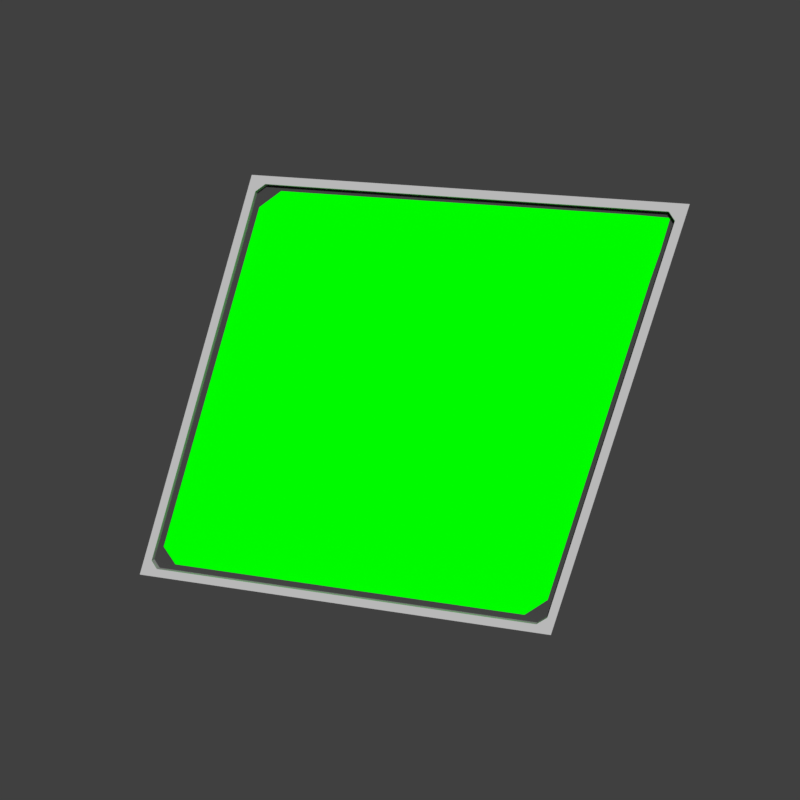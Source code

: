 # Source: wierd_slopeblend.blend  (saved by Blender 2.79.0; exported with 4.5.12 LTS)
import bpy
from mathutils import Matrix  # noqa: F401  (used for matrix-valued properties, if any)

bpy.ops.wm.read_factory_settings(use_empty=True)
scene = bpy.context.scene
scene.name = 'Scene'

# ---- collections
col_collection_1 = bpy.data.collections.new('Collection 1'); scene.collection.children.link(col_collection_1)
col_collection_2 = bpy.data.collections.new('Collection 2'); scene.collection.children.link(col_collection_2)
col_collection_2.hide_render = True
col_collection_2.hide_viewport = True

# ---- materials (node trees are filled in below, after node groups)
mat_glasstexture_outside = bpy.data.materials.new('GlassTexture_Outside')
mat_glasstexture_outside.alpha_threshold = 0.0
mat_glasstexture_outside.use_transparent_shadow = False
mat_glasstexture_outside.diffuse_color = (0.0, 1.0, 0.0, 1.0)
mat_glasstexture_outside.roughness = 0.5
mat_glasstexture_inside = bpy.data.materials.new('GlassTexture_Inside')
mat_glasstexture_inside.alpha_threshold = 0.0
mat_glasstexture_inside.use_transparent_shadow = False
mat_glasstexture_inside.diffuse_color = (1.0, 0.0, 0.0, 1.0)
mat_glasstexture_inside.roughness = 0.5
mat_frame_texture = bpy.data.materials.new('Frame_Texture')
mat_frame_texture.alpha_threshold = 0.0
mat_frame_texture.use_transparent_shadow = False
mat_frame_texture.diffuse_color = (0.5, 0.5, 0.5, 1.0)
mat_frame_texture.roughness = 0.5
mat_bezzel_texture = bpy.data.materials.new('Bezzel_Texture')
mat_bezzel_texture.alpha_threshold = 0.0
mat_bezzel_texture.use_transparent_shadow = False
mat_bezzel_texture.diffuse_color = (0.05422, 0.05422, 0.05422, 1.0)
mat_bezzel_texture.roughness = 0.5

# ---- material node trees

# ---- world
world_world = bpy.data.worlds.new('World'); scene.world = world_world
world_world.color = (0.05088, 0.05088, 0.05088)
world_world.use_sun_shadow = False
world_world.sun_shadow_jitter_overblur = 0.0
world_world.cycles.sampling_method = 'MANUAL'

# ---- meshes
me_untitled_011 = bpy.data.meshes.new('Untitled.011')
me_untitled_011.from_pydata([(1.227, -0.0008991, -1.228), (1.227, 1.229, 1.227), (-1.228, -0.0008995, 1.227), (-1.228, -1.228, -1.228), (1.228, 1.228, 1.228), (-1.227, -0.001701, 1.228), (-1.227, -1.229, -1.227), (1.228, -0.0017, -1.227)], [], [(4, 5, 6, 7), (1, 0, 3, 2), (1, 2, 5, 4), (0, 1, 4, 7)])
me_untitled_011.polygons.foreach_set('use_smooth', [True] * 4)
me_untitled_011.polygons.foreach_set('material_index', [0, 1, 1, 1])
_k = set([(0, 1), (1, 2), (1, 4), (4, 5), (4, 7)])
me_untitled_011.attributes.new('sharp_edge', 'BOOLEAN', 'EDGE').data.foreach_set('value', [ (min(e.vertices), max(e.vertices)) in _k for e in me_untitled_011.edges])
_uv = me_untitled_011.uv_layers.new(name='map1')
_uv.uv.foreach_set('vector', [0.75, 0.5, 0.5, 0.5, 0.25, 0.0, 0.5, 0.0, 0.75, 0.5, 0.5, 0.0, 0.25, 0.0, 0.5, 0.5, 0.75, 0.5, 0.5, 0.5, 0.5, 0.5, 0.75, 0.5, 0.5, 0.0, 0.75, 0.5, 0.75, 0.5, 0.5, 0.0])
me_untitled_011.materials.append(mat_glasstexture_outside)
me_untitled_011.materials.append(mat_glasstexture_inside)
me_untitled_011.use_remesh_preserve_volume = False
me_untitled_011.use_remesh_preserve_attributes = False
me_untitled_011.use_mirror_vertex_groups = False
me_untitled_011.update()
me_untitled_011.normals_split_custom_set([tuple(v) for v in zip(*[iter([0.4085, -0.8162, 0.4085, 0.4085, -0.8162, 0.4085, 0.4085, -0.8162, 0.4085, 0.4085, -0.8162, 0.4085, -0.4085, 0.8162, -0.4085, -0.4085, 0.8162, -0.4085, -0.4085, 0.8162, -0.4085, -0.4085, 0.8162, -0.4085, -0.1832, 0.3657, 0.9125, -0.1832, 0.3657, 0.9125, -0.1832, 0.3657, 0.9125, -0.1832, 0.3657, 0.9125, 0.913, 0.3648, -0.1828, 0.913, 0.3648, -0.1828, 0.913, 0.3648, -0.1828, 0.913, 0.3648, -0.1828])] * 3)])
me_untitled_010 = bpy.data.meshes.new('Untitled.010')
me_untitled_010.from_pydata([(1.23, 0.04083, -1.27), (1.23, 1.291, 1.23), (-1.27, 0.04082, 1.23), (-1.27, -1.209, -1.27), (-1.22, 0.06582, 1.23), (-1.22, -1.184, -1.27), (1.181, 1.266, 1.23), (1.181, 0.01632, -1.27), (1.23, 0.06582, -1.22), (1.181, 0.04132, -1.22), (-1.22, -1.159, -1.22), (-1.27, -1.184, -1.22), (1.23, 1.266, 1.181), (1.181, 1.242, 1.181), (-1.22, 0.04132, 1.181), (-1.27, 0.01632, 1.181), (-1.172, 0.06533, 1.181), (-1.22, 0.01731, 1.133), (1.134, 1.218, 1.181), (1.181, 1.218, 1.133), (1.181, 0.06485, -1.173), (1.133, 0.01732, -1.22), (-1.22, -1.136, -1.173), (-1.173, -1.136, -1.22), (1.27, -0.01583, -1.18), (1.221, -0.04032, -1.18), (1.221, -0.06532, -1.23), (1.27, -0.04082, -1.23), (-1.18, -1.241, -1.18), (-1.23, -1.266, -1.18), (-1.23, -1.291, -1.23), (-1.18, -1.266, -1.23), (1.173, -0.06433, -1.18), (-1.133, -1.217, -1.18), (1.27, 1.185, 1.221), (1.221, 1.16, 1.221), (1.221, 1.136, 1.173), (1.221, -0.01679, -1.133), (1.174, 1.137, 1.221), (-1.18, -0.04033, 1.221), (-1.23, -0.06533, 1.221), (-1.18, -1.217, -1.133), (-1.18, -0.06434, 1.173), (1.27, 1.209, 1.27), (1.221, 1.185, 1.27), (-1.18, -0.01583, 1.27), (-1.132, -0.01632, 1.221), (-1.23, -0.04083, 1.27), (-1.25, -1.25, -1.25)], [], [(24, 25, 26, 27), (28, 29, 30, 31), (25, 32, 33, 28, 31, 26), (34, 35, 36, 37, 25, 24), (35, 38, 36), (39, 40, 29, 28, 41, 42), (43, 44, 35, 34), (44, 45, 39, 46, 38, 35), (45, 47, 40, 39), (42, 46, 39), (37, 32, 25), (33, 41, 28), (8, 0, 7, 9), (10, 5, 3, 11), (9, 7, 5, 10, 23, 21), (12, 8, 9, 20, 19, 13), (13, 19, 18), (14, 17, 22, 10, 11, 15), (1, 12, 13, 6), (6, 13, 18, 16, 14, 4), (4, 14, 15, 2), (17, 14, 16), (20, 9, 21), (23, 10, 22), (7, 0, 27, 26), (0, 8, 24, 27), (11, 3, 48, 30, 29), (3, 5, 31, 30, 48), (21, 23, 33, 32), (5, 7, 26, 31), (19, 20, 37, 36), (8, 12, 34, 24), (18, 19, 36, 38), (15, 11, 29, 40), (22, 17, 42, 41), (1, 6, 44, 43), (12, 1, 43, 34), (6, 4, 45, 44), (16, 18, 38, 46), (4, 2, 47, 45), (2, 15, 40, 47), (17, 16, 46, 42), (20, 21, 32, 37), (23, 22, 41, 33)])
me_untitled_010.polygons.foreach_set('use_smooth', [True] * 44)
_k = set([(0, 7), (0, 8), (0, 27), (1, 6), (1, 12), (1, 43), (2, 4), (2, 15), (2, 47), (3, 5), (3, 11), (3, 48), (4, 6), (5, 7), (8, 12), (11, 15), (16, 17), (16, 18), (16, 46), (17, 22), (17, 42), (18, 19), (18, 38), (19, 20), (19, 36), (20, 21), (20, 37), (21, 23), (21, 32), (22, 23), (22, 41), (23, 33), (24, 27), (24, 34), (26, 27), (26, 31), (29, 30), (29, 40), (30, 31), (30, 48), (32, 33), (32, 37), (33, 41), (34, 43), (36, 37), (36, 38), (38, 46), (40, 47), (41, 42), (42, 46), (43, 44), (44, 45), (45, 47)])
me_untitled_010.attributes.new('sharp_edge', 'BOOLEAN', 'EDGE').data.foreach_set('value', [ (min(e.vertices), max(e.vertices)) in _k for e in me_untitled_010.edges])
_uv = me_untitled_010.uv_layers.new(name='map1')
_uv.uv.foreach_set('vector', [0.505, 0.01, 0.5001, 0.01, 0.4951, 0.0, 0.5, 0.0, 0.26, 0.01, 0.255, 0.01, 0.25, 0.0, 0.255, 0.0, 0.5001, 0.01, 0.4953, 0.01, 0.2647, 0.01, 0.26, 0.01, 0.255, 0.0, 0.4951, 0.0, 0.7451, 0.4902, 0.7402, 0.4902, 0.7354, 0.4806, 0.5048, 0.01941, 0.5001, 0.01, 0.505, 0.01, 0.7402, 0.4902, 0.7355, 0.4902, 0.7354, 0.4806, 0.5001, 0.4902, 0.4951, 0.4902, 0.255, 0.01, 0.26, 0.01, 0.2647, 0.01941, 0.4953, 0.4806, 0.75, 0.5, 0.7451, 0.5, 0.7402, 0.4902, 0.7451, 0.4902, 0.7451, 0.5, 0.505, 0.5, 0.5001, 0.4902, 0.5049, 0.4902, 0.7355, 0.4902, 0.7402, 0.4902, 0.505, 0.5, 0.5, 0.5, 0.4951, 0.4902, 0.5001, 0.4902, 0.4953, 0.4806, 0.5049, 0.4902, 0.5001, 0.4902, 0.5048, 0.01941, 0.4953, 0.01, 0.5001, 0.01, 0.2647, 0.01, 0.2647, 0.01941, 0.26, 0.01, 0.505, 0.01, 0.5, 0.0, 0.4951, 0.0, 0.5001, 0.01, 0.26, 0.01, 0.255, 0.0, 0.25, 0.0, 0.255, 0.01, 0.5001, 0.01, 0.4951, 0.0, 0.255, 0.0, 0.26, 0.01, 0.2647, 0.01, 0.4953, 0.01, 0.7451, 0.4902, 0.505, 0.01, 0.5001, 0.01, 0.5048, 0.01941, 0.7354, 0.4806, 0.7402, 0.4902, 0.7402, 0.4902, 0.7354, 0.4806, 0.7355, 0.4902, 0.5001, 0.4902, 0.4953, 0.4806, 0.2647, 0.01941, 0.26, 0.01, 0.255, 0.01, 0.4951, 0.4902, 0.75, 0.5, 0.7451, 0.4902, 0.7402, 0.4902, 0.7451, 0.5, 0.7451, 0.5, 0.7402, 0.4902, 0.7355, 0.4902, 0.5049, 0.4902, 0.5001, 0.4902, 0.505, 0.5, 0.505, 0.5, 0.5001, 0.4902, 0.4951, 0.4902, 0.5, 0.5, 0.4953, 0.4806, 0.5001, 0.4902, 0.5049, 0.4902, 0.5048, 0.01941, 0.5001, 0.01, 0.4953, 0.01, 0.2647, 0.01, 0.26, 0.01, 0.2647, 0.01941, 0.4951, 0.0, 0.5, 0.0, 0.5, 0.0, 0.4951, 0.0, 0.5, 0.0, 0.505, 0.01, 0.505, 0.01, 0.5, 0.0, 0.255, 0.01, 0.25, 0.0, 0.25, 0.0, 0.25, 0.0, 0.255, 0.01, 0.25, 0.0, 0.255, 0.0, 0.255, 0.0, 0.25, 0.0, 0.25, 0.0, 0.4953, 0.01, 0.2647, 0.01, 0.2647, 0.01, 0.4953, 0.01, 0.255, 0.0, 0.4951, 0.0, 0.4951, 0.0, 0.255, 0.0, 0.7354, 0.4806, 0.5048, 0.01941, 0.5048, 0.01941, 0.7354, 0.4806, 0.505, 0.01, 0.7451, 0.4902, 0.7451, 0.4902, 0.505, 0.01, 0.7355, 0.4902, 0.7354, 0.4806, 0.7354, 0.4806, 0.7355, 0.4902, 0.4951, 0.4902, 0.255, 0.01, 0.255, 0.01, 0.4951, 0.4902, 0.2647, 0.01941, 0.4953, 0.4806, 0.4953, 0.4806, 0.2647, 0.01941, 0.75, 0.5, 0.7451, 0.5, 0.7451, 0.5, 0.75, 0.5, 0.7451, 0.4902, 0.75, 0.5, 0.75, 0.5, 0.7451, 0.4902, 0.7451, 0.5, 0.505, 0.5, 0.505, 0.5, 0.7451, 0.5, 0.5049, 0.4902, 0.7355, 0.4902, 0.7355, 0.4902, 0.5049, 0.4902, 0.505, 0.5, 0.5, 0.5, 0.5, 0.5, 0.505, 0.5, 0.5, 0.5, 0.4951, 0.4902, 0.4951, 0.4902, 0.5, 0.5, 0.4953, 0.4806, 0.5049, 0.4902, 0.5049, 0.4902, 0.4953, 0.4806, 0.5048, 0.01941, 0.4953, 0.01, 0.4953, 0.01, 0.5048, 0.01941, 0.2647, 0.01, 0.2647, 0.01941, 0.2647, 0.01941, 0.2647, 0.01])
me_untitled_010.materials.append(mat_frame_texture)
me_untitled_010.use_remesh_preserve_volume = False
me_untitled_010.use_remesh_preserve_attributes = False
me_untitled_010.use_mirror_vertex_groups = False
me_untitled_010.update()
me_untitled_010.normals_split_custom_set([tuple(v) for v in zip(*[iter([0.4082, -0.8165, 0.4083, 0.4082, -0.8165, 0.4083, 0.4082, -0.8165, 0.4083, 0.4082, -0.8165, 0.4083, 0.4082, -0.8165, 0.4082, 0.4082, -0.8165, 0.4082, 0.4082, -0.8165, 0.4082, 0.4082, -0.8165, 0.4082, 0.4082, -0.8165, 0.4083, 0.4082, -0.8165, 0.4082, 0.4082, -0.8165, 0.4082, 0.4082, -0.8165, 0.4082, 0.4082, -0.8165, 0.4082, 0.4082, -0.8165, 0.4083, 0.4082, -0.8165, 0.4083, 0.4082, -0.8165, 0.4082, 0.4082, -0.8165, 0.4083, 0.4082, -0.8165, 0.4083, 0.4082, -0.8165, 0.4083, 0.4082, -0.8165, 0.4083, 0.4082, -0.8165, 0.4082, 0.4083, -0.8165, 0.4082, 0.4082, -0.8165, 0.4083, 0.4082, -0.8165, 0.4082, 0.4082, -0.8165, 0.4082, 0.4082, -0.8165, 0.4082, 0.4082, -0.8165, 0.4082, 0.4082, -0.8165, 0.4082, 0.4082, -0.8165, 0.4083, 0.4082, -0.8165, 0.4083, 0.4082, -0.8165, 0.4082, 0.4082, -0.8165, 0.4082, 0.4082, -0.8165, 0.4083, 0.4082, -0.8165, 0.4082, 0.4083, -0.8165, 0.4082, 0.4082, -0.8165, 0.4082, 0.4083, -0.8165, 0.4082, 0.4083, -0.8165, 0.4082, 0.4082, -0.8165, 0.4082, 0.4083, -0.8165, 0.4082, 0.4083, -0.8165, 0.4082, 0.4082, -0.8165, 0.4082, 0.4082, -0.8165, 0.4082, 0.4082, -0.8165, 0.4083, 0.4083, -0.8165, 0.4082, 0.4082, -0.8165, 0.4082, 0.4082, -0.8165, 0.4083, 0.4082, -0.8165, 0.4082, 0.4082, -0.8165, 0.4083, 0.4082, -0.8165, 0.4082, 0.4082, -0.8165, 0.4082, 0.4082, -0.8165, 0.4082, -0.4082, 0.8165, -0.4082, -0.4082, 0.8165, -0.4082, -0.4083, 0.8165, -0.4082, -0.4082, 0.8165, -0.4082, -0.4082, 0.8165, -0.4082, -0.4082, 0.8165, -0.4082, -0.4082, 0.8165, -0.4082, -0.4082, 0.8165, -0.4082, -0.4082, 0.8165, -0.4082, -0.4083, 0.8165, -0.4082, -0.4082, 0.8165, -0.4082, -0.4082, 0.8165, -0.4082, -0.4082, 0.8165, -0.4082, -0.4083, 0.8165, -0.4082, -0.4082, 0.8165, -0.4082, -0.4082, 0.8165, -0.4082, -0.4082, 0.8165, -0.4082, -0.4082, 0.8165, -0.4083, -0.4082, 0.8165, -0.4083, -0.4082, 0.8165, -0.4082, -0.4082, 0.8165, -0.4082, -0.4082, 0.8165, -0.4083, -0.4083, 0.8165, -0.4082, -0.4082, 0.8165, -0.4082, -0.4082, 0.8165, -0.4082, -0.4082, 0.8165, -0.4082, -0.4082, 0.8165, -0.4082, -0.4082, 0.8165, -0.4082, -0.4082, 0.8165, -0.4082, -0.4083, 0.8165, -0.4082, -0.4082, 0.8165, -0.4082, -0.4082, 0.8165, -0.4082, -0.4083, 0.8165, -0.4082, -0.4083, 0.8165, -0.4082, -0.4082, 0.8165, -0.4082, -0.4083, 0.8165, -0.4082, -0.4083, 0.8165, -0.4082, -0.4082, 0.8165, -0.4082, -0.4083, 0.8165, -0.4082, -0.4083, 0.8165, -0.4082, -0.4082, 0.8165, -0.4082, -0.4082, 0.8165, -0.4082, -0.4082, 0.8165, -0.4082, -0.4082, 0.8165, -0.4082, -0.4082, 0.8165, -0.4082, -0.4083, 0.8165, -0.4082, -0.4082, 0.8165, -0.4083, -0.4082, 0.8165, -0.4082, -0.4083, 0.8165, -0.4082, -0.4082, 0.8165, -0.4082, -0.4082, 0.8165, -0.4082, -0.4082, 0.8165, -0.4082, 0.1826, -0.3651, -0.9129, 0.1826, -0.3652, -0.9129, 0.1826, -0.3652, -0.9129, 0.1826, -0.3651, -0.9129, 0.9129, 0.3652, -0.1825, 0.9129, 0.3652, -0.1825, 0.9129, 0.3652, -0.1825, 0.9129, 0.3652, -0.1825, -0.9129, -0.3652, 0.1826, -0.9129, -0.3651, 0.1826, -0.9129, -0.3651, 0.1826, -0.9129, -0.3651, 0.1826, -0.9129, -0.3652, 0.1826, 0.1826, -0.3651, -0.9129, 0.1826, -0.3651, -0.9129, 0.1826, -0.3651, -0.9129, 0.1826, -0.3651, -0.9129, 0.1826, -0.3651, -0.9129, -0.1826, 0.3651, 0.9129, -0.1826, 0.3651, 0.9129, -0.1826, 0.3651, 0.9129, -0.1826, 0.3651, 0.9129, 0.1826, -0.3651, -0.9129, 0.1826, -0.3651, -0.9129, 0.1826, -0.3651, -0.9129, 0.1826, -0.3651, -0.9129, -0.9129, -0.3651, 0.1826, -0.9129, -0.3651, 0.1826, -0.9129, -0.3651, 0.1826, -0.9129, -0.3651, 0.1826, 0.9129, 0.3652, -0.1825, 0.9129, 0.3652, -0.1826, 0.9129, 0.3652, -0.1826, 0.9129, 0.3652, -0.1825, -0.5861, -0.5773, -0.5685, -0.5861, -0.5773, -0.5685, -0.5861, -0.5773, -0.5685, -0.5861, -0.5773, -0.5685, -0.9129, -0.3652, 0.1825, -0.9129, -0.3652, 0.1826, -0.9129, -0.3652, 0.1826, -0.9129, -0.3652, 0.1825, 0.9129, 0.3652, -0.1826, 0.9129, 0.3652, -0.1826, 0.9129, 0.3652, -0.1826, 0.9129, 0.3652, -0.1826, -0.1826, 0.3651, 0.9129, -0.1826, 0.3651, 0.9129, -0.1826, 0.3651, 0.9129, -0.1826, 0.3651, 0.9129, 0.9129, 0.3652, -0.1826, 0.9129, 0.3652, -0.1826, 0.9129, 0.3652, -0.1826, 0.9129, 0.3652, -0.1826, -0.1826, 0.3651, 0.9129, -0.1826, 0.3651, 0.9129, -0.1826, 0.3651, 0.9129, -0.1826, 0.3651, 0.9129, 0.1826, -0.3651, -0.9129, 0.1826, -0.3651, -0.9129, 0.1826, -0.3651, -0.9129, 0.1826, -0.3651, -0.9129, -0.1826, 0.3651, 0.9129, -0.1826, 0.3651, 0.9129, -0.1826, 0.3651, 0.9129, -0.1826, 0.3651, 0.9129, -0.9129, -0.3652, 0.1825, -0.9129, -0.3652, 0.1825, -0.9129, -0.3652, 0.1825, -0.9129, -0.3652, 0.1825, 0.7071, -4.479e-06, -0.7071, 0.7071, -4.479e-06, -0.7071, 0.7071, -4.479e-06, -0.7071, 0.7071, -4.479e-06, -0.7071, -0.7024, 0.004738, 0.7118, -0.7024, 0.004738, 0.7118, -0.7024, 0.004738, 0.7118, -0.7024, 0.004738, 0.7118, 0.5773, 0.5774, 0.5774, 0.5773, 0.5774, 0.5774, 0.5773, 0.5774, 0.5774, 0.5773, 0.5774, 0.5774])] * 3)])
me_untitled_009 = bpy.data.meshes.new('Untitled.009')
me_untitled_009.from_pydata([(1.226, 0.002654, -1.229), (1.226, 1.229, 1.226), (-1.229, 0.002654, 1.226), (-1.229, -1.225, -1.229), (-1.118, 0.05789, 1.226), (-1.118, -1.17, -1.229), (1.121, 1.177, 1.226), (1.121, -0.0501, -1.229), (1.226, 0.05789, -1.118), (1.17, 0.005052, -1.167), (-1.166, -1.165, -1.166), (-1.229, -1.17, -1.118), (1.226, 1.177, 1.121), (1.169, 1.175, 1.169), (-1.167, 0.005173, 1.17), (-1.229, -0.0501, 1.121), (-1.062, 0.05788, 1.17), (-1.167, -0.04735, 1.065), (-1.166, -1.115, -1.066), (-1.061, -1.112, -1.166), (1.07, -0.04517, -1.167), (1.17, 0.05767, -1.062), (1.069, 1.125, 1.169), (1.169, 1.125, 1.069), (1.229, 0.05388, -1.116), (1.172, 0.001032, -1.165), (1.123, -0.05411, -1.226), (1.229, -0.001354, -1.226), (-1.164, -1.169, -1.164), (-1.226, -1.174, -1.116), (-1.226, -1.229, -1.226), (-1.116, -1.174, -1.226), (1.072, -0.04931, -1.165), (-1.059, -1.116, -1.164), (1.229, 1.173, 1.123), (1.171, 1.171, 1.171), (1.171, 1.121, 1.071), (1.172, 0.05371, -1.06), (1.071, 1.121, 1.171), (-1.165, 0.001265, 1.172), (-1.226, -0.05411, 1.123), (-1.164, -1.119, -1.064), (-1.165, -0.05137, 1.067), (1.229, 1.225, 1.229), (1.123, 1.173, 1.229), (-1.116, 0.05388, 1.229), (-1.06, 0.05395, 1.172), (-1.226, -0.001354, 1.229), (-1.227, -1.227, -1.228)], [], [(24, 25, 26, 27), (28, 29, 30, 31), (25, 32, 33, 28, 31, 26), (34, 35, 36, 37, 25, 24), (35, 38, 36), (39, 40, 29, 28, 41, 42), (43, 44, 35, 34), (44, 45, 39, 46, 38, 35), (45, 47, 40, 39), (42, 46, 39), (33, 41, 28), (37, 32, 25), (8, 0, 7, 9), (10, 5, 3, 11), (9, 7, 5, 10, 19, 20), (12, 8, 9, 21, 23, 13), (13, 23, 22), (14, 17, 18, 10, 11, 15), (1, 12, 13, 6), (6, 13, 22, 16, 14, 4), (4, 14, 15, 2), (17, 14, 16), (19, 10, 18), (21, 9, 20), (7, 0, 27, 26), (0, 8, 24, 27), (11, 3, 48, 30, 29), (3, 5, 31, 30, 48), (20, 19, 33, 32), (5, 7, 26, 31), (23, 21, 37, 36), (8, 12, 34, 24), (22, 23, 36, 38), (15, 11, 29, 40), (18, 17, 42, 41), (1, 6, 44, 43), (12, 1, 43, 34), (6, 4, 45, 44), (16, 22, 38, 46), (4, 2, 47, 45), (2, 15, 40, 47), (17, 16, 46, 42), (19, 18, 41, 33), (21, 20, 32, 37)])
me_untitled_009.polygons.foreach_set('use_smooth', [True] * 44)
_k = set([(0, 7), (0, 8), (0, 27), (1, 6), (1, 12), (1, 43), (2, 4), (2, 15), (2, 47), (3, 5), (3, 11), (3, 48), (4, 6), (5, 7), (8, 12), (11, 15), (16, 17), (16, 22), (16, 46), (17, 18), (17, 42), (18, 19), (18, 41), (19, 20), (19, 33), (20, 21), (20, 32), (21, 23), (21, 37), (22, 23), (22, 38), (23, 36), (24, 27), (24, 34), (26, 27), (26, 31), (29, 30), (29, 40), (30, 31), (30, 48), (32, 33), (32, 37), (33, 41), (34, 43), (36, 37), (36, 38), (38, 46), (40, 47), (41, 42), (42, 46), (43, 44), (44, 45), (45, 47)])
me_untitled_009.attributes.new('sharp_edge', 'BOOLEAN', 'EDGE').data.foreach_set('value', [ (min(e.vertices), max(e.vertices)) in _k for e in me_untitled_009.edges])
_uv = me_untitled_009.uv_layers.new(name='map1')
_uv.uv.foreach_set('vector', [0.5113, 0.0225, 0.5005, 0.0225, 0.4893, 0.0, 0.5, 0.0, 0.2725, 0.0225, 0.2613, 0.0225, 0.25, 0.0, 0.2613, 0.0, 0.5005, 0.0225, 0.4907, 0.0225, 0.2828, 0.0225, 0.2725, 0.0225, 0.2613, 0.0, 0.4893, 0.0, 0.7393, 0.4785, 0.7285, 0.4785, 0.7187, 0.4589, 0.5108, 0.04302, 0.5005, 0.0225, 0.5113, 0.0225, 0.7285, 0.4785, 0.7187, 0.4785, 0.7187, 0.4589, 0.5005, 0.4785, 0.4893, 0.4785, 0.2613, 0.0225, 0.2725, 0.0225, 0.2823, 0.0421, 0.4902, 0.458, 0.75, 0.5, 0.7393, 0.5, 0.7285, 0.4785, 0.7393, 0.4785, 0.7393, 0.5, 0.5113, 0.5, 0.5005, 0.4785, 0.5108, 0.4785, 0.7187, 0.4785, 0.7285, 0.4785, 0.5113, 0.5, 0.5, 0.5, 0.4893, 0.4785, 0.5005, 0.4785, 0.4902, 0.458, 0.5108, 0.4785, 0.5005, 0.4785, 0.2828, 0.0225, 0.2823, 0.0421, 0.2725, 0.0225, 0.5108, 0.04302, 0.4907, 0.0225, 0.5005, 0.0225, 0.5113, 0.0225, 0.5, 0.0, 0.4893, 0.0, 0.5005, 0.0225, 0.2725, 0.0225, 0.2613, 0.0, 0.25, 0.0, 0.2613, 0.0225, 0.5005, 0.0225, 0.4893, 0.0, 0.2613, 0.0, 0.2725, 0.0225, 0.2828, 0.0225, 0.4907, 0.0225, 0.7393, 0.4785, 0.5113, 0.0225, 0.5005, 0.0225, 0.5108, 0.04302, 0.7187, 0.4589, 0.7285, 0.4785, 0.7285, 0.4785, 0.7187, 0.4589, 0.7187, 0.4785, 0.5005, 0.4785, 0.4902, 0.458, 0.2823, 0.0421, 0.2725, 0.0225, 0.2613, 0.0225, 0.4893, 0.4785, 0.75, 0.5, 0.7393, 0.4785, 0.7285, 0.4785, 0.7393, 0.5, 0.7393, 0.5, 0.7285, 0.4785, 0.7187, 0.4785, 0.5108, 0.4785, 0.5005, 0.4785, 0.5113, 0.5, 0.5113, 0.5, 0.5005, 0.4785, 0.4893, 0.4785, 0.5, 0.5, 0.4902, 0.458, 0.5005, 0.4785, 0.5108, 0.4785, 0.2828, 0.0225, 0.2725, 0.0225, 0.2823, 0.0421, 0.5108, 0.04302, 0.5005, 0.0225, 0.4907, 0.0225, 0.4893, 0.0, 0.5, 0.0, 0.5, 0.0, 0.4893, 0.0, 0.5, 0.0, 0.5113, 0.0225, 0.5113, 0.0225, 0.5, 0.0, 0.2613, 0.0225, 0.25, 0.0, 0.25, 0.0, 0.25, 0.0, 0.2613, 0.0225, 0.25, 0.0, 0.2613, 0.0, 0.2613, 0.0, 0.25, 0.0, 0.25, 0.0, 0.4907, 0.0225, 0.2828, 0.0225, 0.2828, 0.0225, 0.4907, 0.0225, 0.2613, 0.0, 0.4893, 0.0, 0.4893, 0.0, 0.2613, 0.0, 0.7187, 0.4589, 0.5108, 0.04302, 0.5108, 0.04302, 0.7187, 0.4589, 0.5113, 0.0225, 0.7393, 0.4785, 0.7393, 0.4785, 0.5113, 0.0225, 0.7187, 0.4785, 0.7187, 0.4589, 0.7187, 0.4589, 0.7187, 0.4785, 0.4893, 0.4785, 0.2613, 0.0225, 0.2613, 0.0225, 0.4893, 0.4785, 0.2823, 0.0421, 0.4902, 0.458, 0.4902, 0.458, 0.2823, 0.0421, 0.75, 0.5, 0.7393, 0.5, 0.7393, 0.5, 0.75, 0.5, 0.7393, 0.4785, 0.75, 0.5, 0.75, 0.5, 0.7393, 0.4785, 0.7393, 0.5, 0.5113, 0.5, 0.5113, 0.5, 0.7393, 0.5, 0.5108, 0.4785, 0.7187, 0.4785, 0.7187, 0.4785, 0.5108, 0.4785, 0.5113, 0.5, 0.5, 0.5, 0.5, 0.5, 0.5113, 0.5, 0.5, 0.5, 0.4893, 0.4785, 0.4893, 0.4785, 0.5, 0.5, 0.4902, 0.458, 0.5108, 0.4785, 0.5108, 0.4785, 0.4902, 0.458, 0.2828, 0.0225, 0.2823, 0.0421, 0.2823, 0.0421, 0.2828, 0.0225, 0.5108, 0.04302, 0.4907, 0.0225, 0.4907, 0.0225, 0.5108, 0.04302])
me_untitled_009.materials.append(mat_bezzel_texture)
me_untitled_009.use_remesh_preserve_volume = False
me_untitled_009.use_remesh_preserve_attributes = False
me_untitled_009.use_mirror_vertex_groups = False
me_untitled_009.update()
me_untitled_009.normals_split_custom_set([tuple(v) for v in zip(*[iter([0.3951, -0.8215, 0.4112, 0.4043, -0.8211, 0.403, 0.4112, -0.8217, 0.3946, 0.4092, -0.8165, 0.4073, 0.4034, -0.8217, 0.4026, 0.396, -0.8213, 0.4107, 0.3978, -0.8267, 0.3978, 0.411, -0.8219, 0.3945, 0.4043, -0.8211, 0.403, 0.4113, -0.8217, 0.3945, 0.4113, -0.8217, 0.3945, 0.4034, -0.8217, 0.4026, 0.411, -0.8219, 0.3945, 0.4112, -0.8217, 0.3946, 0.3948, -0.8218, 0.4108, 0.4026, -0.8226, 0.4016, 0.3951, -0.8215, 0.4112, 0.395, -0.8215, 0.4112, 0.4043, -0.8211, 0.403, 0.3951, -0.8215, 0.4112, 0.4026, -0.8226, 0.4016, 0.4115, -0.8222, 0.3933, 0.3951, -0.8215, 0.4112, 0.404, -0.821, 0.4033, 0.3962, -0.8211, 0.411, 0.396, -0.8213, 0.4107, 0.4034, -0.8217, 0.4026, 0.3961, -0.8211, 0.411, 0.3961, -0.8211, 0.411, 0.3904, -0.8337, 0.3904, 0.4111, -0.8225, 0.3931, 0.4026, -0.8226, 0.4016, 0.3948, -0.8218, 0.4108, 0.4111, -0.8225, 0.3931, 0.4115, -0.8222, 0.3934, 0.404, -0.821, 0.4033, 0.4115, -0.8222, 0.3933, 0.4115, -0.8222, 0.3933, 0.4026, -0.8226, 0.4016, 0.4115, -0.8222, 0.3934, 0.4092, -0.8165, 0.4072, 0.3962, -0.8211, 0.411, 0.404, -0.821, 0.4033, 0.3961, -0.8211, 0.411, 0.4115, -0.8222, 0.3933, 0.404, -0.821, 0.4033, 0.4113, -0.8217, 0.3945, 0.3961, -0.8211, 0.411, 0.4034, -0.8217, 0.4026, 0.395, -0.8215, 0.4112, 0.4113, -0.8217, 0.3945, 0.4043, -0.8211, 0.403, -0.3951, 0.8215, -0.4112, -0.4092, 0.8165, -0.4073, -0.4112, 0.8217, -0.3946, -0.4043, 0.8211, -0.403, -0.4034, 0.8217, -0.4026, -0.4109, 0.8219, -0.3945, -0.3978, 0.8267, -0.3978, -0.3961, 0.8213, -0.4107, -0.4043, 0.8211, -0.403, -0.4112, 0.8217, -0.3946, -0.4109, 0.8219, -0.3945, -0.4034, 0.8217, -0.4026, -0.4112, 0.8217, -0.3946, -0.4112, 0.8217, -0.3946, -0.3948, 0.8218, -0.4108, -0.3951, 0.8215, -0.4112, -0.4043, 0.8211, -0.403, -0.395, 0.8215, -0.4112, -0.3951, 0.8215, -0.4112, -0.4026, 0.8226, -0.4016, -0.4026, 0.8226, -0.4016, -0.3951, 0.8215, -0.4112, -0.4115, 0.8222, -0.3934, -0.404, 0.8211, -0.4033, -0.3962, 0.8211, -0.411, -0.3962, 0.8211, -0.411, -0.4034, 0.8217, -0.4026, -0.3961, 0.8213, -0.4107, -0.3963, 0.821, -0.4109, -0.3904, 0.8337, -0.3904, -0.3948, 0.8218, -0.4108, -0.4026, 0.8226, -0.4016, -0.4111, 0.8225, -0.3931, -0.4111, 0.8225, -0.3931, -0.4026, 0.8226, -0.4016, -0.4115, 0.8222, -0.3934, -0.4115, 0.8222, -0.3933, -0.404, 0.8211, -0.4033, -0.4115, 0.8222, -0.3934, -0.4115, 0.8222, -0.3934, -0.404, 0.8211, -0.4033, -0.3963, 0.821, -0.4109, -0.4092, 0.8165, -0.4073, -0.3962, 0.8211, -0.411, -0.404, 0.8211, -0.4033, -0.4115, 0.8222, -0.3933, -0.4112, 0.8217, -0.3946, -0.4034, 0.8217, -0.4026, -0.3962, 0.8211, -0.411, -0.395, 0.8215, -0.4112, -0.4043, 0.8211, -0.403, -0.4112, 0.8217, -0.3946, 0.1825, -0.3651, -0.9129, 0.1825, -0.3651, -0.9129, 0.1825, -0.3651, -0.9129, 0.1825, -0.3651, -0.9129, 0.9127, 0.3655, -0.1827, 0.9127, 0.3655, -0.1828, 0.9127, 0.3655, -0.1828, 0.9127, 0.3655, -0.1827, -0.9127, -0.3655, 0.1828, -0.9127, -0.3655, 0.1828, -0.9127, -0.3655, 0.1828, -0.9127, -0.3655, 0.1828, -0.9127, -0.3655, 0.1828, 0.1826, -0.3651, -0.9129, 0.1826, -0.3651, -0.9129, 0.1826, -0.3651, -0.9129, 0.1826, -0.3651, -0.9129, 0.1826, -0.3651, -0.9129, -0.1837, 0.3674, 0.9118, -0.1837, 0.3674, 0.9118, -0.1837, 0.3674, 0.9118, -0.1837, 0.3674, 0.9118, 0.1826, -0.3651, -0.9129, 0.1825, -0.3651, -0.9129, 0.1825, -0.3651, -0.9129, 0.1826, -0.3651, -0.9129, -0.8995, -0.3907, 0.1954, -0.8995, -0.3907, 0.1954, -0.8995, -0.3907, 0.1954, -0.8995, -0.3907, 0.1954, 0.9127, 0.3655, -0.1828, 0.9127, 0.3656, -0.1826, 0.9127, 0.3656, -0.1826, 0.9127, 0.3655, -0.1828, -0.5643, -0.6023, -0.5646, -0.5643, -0.6023, -0.5646, -0.5643, -0.6023, -0.5646, -0.5643, -0.6023, -0.5646, -0.9127, -0.3655, 0.1828, -0.9127, -0.3655, 0.1828, -0.9127, -0.3655, 0.1828, -0.9127, -0.3655, 0.1828, 0.9192, 0.3521, -0.1761, 0.9192, 0.3521, -0.1761, 0.9192, 0.3521, -0.1761, 0.9192, 0.3521, -0.1761, -0.1789, 0.3669, 0.9129, -0.1824, 0.3652, 0.9129, -0.1823, 0.3652, 0.9129, -0.1789, 0.3669, 0.9129, 0.9127, 0.3656, -0.1826, 0.9127, 0.3673, -0.1791, 0.9127, 0.3673, -0.1791, 0.9127, 0.3656, -0.1826, -0.1824, 0.3652, 0.9129, -0.1826, 0.3651, 0.9129, -0.1826, 0.3651, 0.9129, -0.1823, 0.3652, 0.9129, 0.1794, -0.3588, -0.916, 0.1794, -0.3588, -0.916, 0.1794, -0.3588, -0.916, 0.1794, -0.3588, -0.916, -0.1826, 0.3651, 0.9129, -0.1826, 0.3651, 0.9129, -0.1826, 0.3651, 0.9129, -0.1826, 0.3651, 0.9129, -0.9127, -0.3655, 0.1828, -0.9127, -0.3655, 0.1828, -0.9127, -0.3655, 0.1828, -0.9127, -0.3655, 0.1828, 0.7036, 0.008131, -0.7105, 0.7036, 0.008131, -0.7105, 0.7036, 0.008131, -0.7105, 0.7036, 0.008131, -0.7105, 0.5627, 0.5662, 0.6024, 0.5627, 0.5662, 0.6024, 0.5627, 0.5662, 0.6024, 0.5627, 0.5662, 0.6024, -0.7244, 0.001924, 0.6894, -0.7244, 0.001924, 0.6894, -0.7244, 0.001924, 0.6894, -0.7244, 0.001924, 0.6894])] * 3)])
me_cube_002 = bpy.data.meshes.new('Cube.002')
me_cube_002.from_pydata([(-1.23, -1.291, -1.23), (-1.23, -0.04083, 1.27), (-1.27, -1.209, -1.27), (-1.27, 0.04082, 1.23), (1.27, -0.04082, -1.23), (1.27, 1.209, 1.27), (1.23, 0.04083, -1.27), (1.23, 1.291, 1.23)], [], [(0, 1, 3, 2), (2, 3, 7, 6), (6, 7, 5, 4), (4, 5, 1, 0), (2, 6, 4, 0), (7, 3, 1, 5)])
me_cube_002.use_remesh_preserve_volume = False
me_cube_002.use_remesh_preserve_attributes = False
me_cube_002.use_mirror_vertex_groups = False
me_cube_002.update()

# ---- objects
ob_window = bpy.data.objects.new('window', me_untitled_011)
ob_frame = bpy.data.objects.new('Frame', me_untitled_010)
ob_bezzel = bpy.data.objects.new('Bezzel', me_untitled_009)
ob_collision = bpy.data.objects.new('Collision', me_cube_002)

# ---- transforms, parenting, visibility, modifiers, constraints
ob_window.location = (0.0, 0.0, 0.0)
ob_window.color = (0.8, 0.8, 0.8, 1.0)
ob_window.lineart.crease_threshold = 0.0
ob_frame.location = (0.0, 0.0, 0.0)
ob_frame.color = (0.8, 0.8, 0.8, 1.0)
ob_frame.lineart.crease_threshold = 0.0
ob_bezzel.location = (0.0, 0.0, 0.0)
ob_bezzel.color = (0.8, 0.8, 0.8, 1.0)
ob_bezzel.lineart.crease_threshold = 0.0
ob_collision.location = (0.0, 0.0, 0.0)
ob_collision.lineart.crease_threshold = 0.0

# ---- collection membership
col_collection_1.objects.link(ob_window)
col_collection_1.objects.link(ob_frame)
col_collection_1.objects.link(ob_bezzel)
col_collection_2.objects.link(ob_collision)

# ---- scene / render settings (as saved in the file)
scene.frame_start = 1; scene.frame_end = 250; scene.frame_set(0)
scene.render.engine = 'BLENDER_EEVEE_NEXT'
scene.render.image_settings.color_depth = '16'
scene.render.resolution_x = 128
scene.render.resolution_y = 128
scene.render.dither_intensity = 0.0
scene.render.film_transparent = True
scene.cycles.use_denoising = False
scene.cycles.samples = 128
scene.cycles.sampling_pattern = 'TABULATED_SOBOL'
scene.cycles.use_adaptive_sampling = False
scene.cycles.use_light_tree = False
scene.cycles.blur_glossy = 0.0
scene.cycles.sample_clamp_indirect = 0.0
scene.view_settings.view_transform = 'Standard'
bpy.context.view_layer.update()

# ---- added for rendering (the .blend has no active camera and no usable light): camera, sun
cam_auto = bpy.data.cameras.new('AutoCamera')
cam_auto.lens = 50.0
cam_auto.sensor_width = 36.0
cam_auto.clip_end = 1000.0
ob_auto_camera = bpy.data.objects.new('AutoCamera', cam_auto)
scene.collection.objects.link(ob_auto_camera)
ob_auto_camera.location = (4.09369, -4.91243, 3.27495)
ob_auto_camera.rotation_euler = (1.09748, -7.21219e-08, 0.694738)
scene.camera = ob_auto_camera
light_auto_sun = bpy.data.lights.new('AutoSun', 'SUN')
light_auto_sun.energy = 3.0
light_auto_sun.angle = 0.0523599
ob_auto_sun = bpy.data.objects.new('AutoSun', light_auto_sun)
scene.collection.objects.link(ob_auto_sun)
ob_auto_sun.rotation_euler = (0.872665, 0.174533, 0.523599)
bpy.context.view_layer.update()
